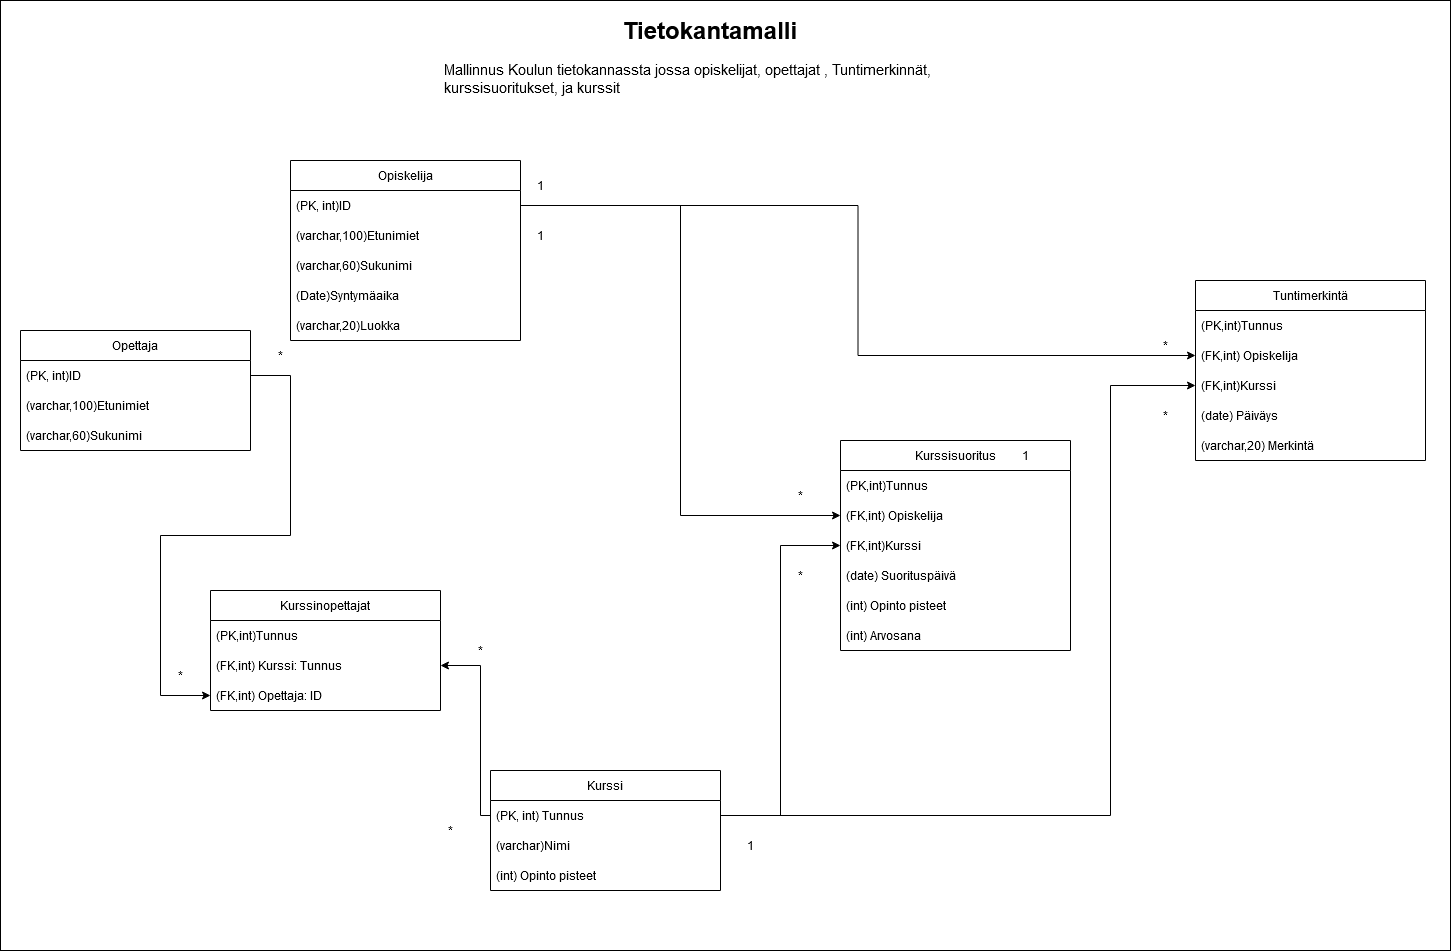

The diagram above was exported from draw.io. Its source (the exported page's mxGraphModel, read from the mxfile embedded in the PNG):
<mxGraphModel dx="1500" dy="797" grid="1" gridSize="10" guides="1" tooltips="1" connect="1" arrows="1" fold="1" page="1" pageScale="1" pageWidth="850" pageHeight="1100" math="0" shadow="0">
  <root>
    <mxCell id="0" />
    <mxCell id="1" parent="0" />
    <mxCell id="db55KGsSZhm5pjsO8Jcu-167" value="" style="rounded=0;whiteSpace=wrap;html=1;" vertex="1" parent="1">
      <mxGeometry x="10" y="70" width="1450" height="950" as="geometry" />
    </mxCell>
    <mxCell id="db55KGsSZhm5pjsO8Jcu-1" value="&lt;h1 align=&quot;center&quot;&gt;Tietokantamalli&lt;br&gt;&lt;/h1&gt;&lt;p align=&quot;left&quot;&gt;&lt;font style=&quot;font-size: 15px;&quot;&gt;Mallinnus Koulun tietokannassta jossa opiskelijat, opettajat , Tuntimerkinnät, kurssisuoritukset, ja kurssit&lt;/font&gt;&lt;br&gt;&lt;/p&gt;" style="text;html=1;strokeColor=none;fillColor=none;spacing=5;spacingTop=-20;whiteSpace=wrap;overflow=hidden;rounded=0;align=center;" vertex="1" parent="1">
      <mxGeometry x="450" y="80" width="540" height="120" as="geometry" />
    </mxCell>
    <mxCell id="db55KGsSZhm5pjsO8Jcu-89" value="Opiskelija" style="swimlane;fontStyle=0;childLayout=stackLayout;horizontal=1;startSize=30;horizontalStack=0;resizeParent=1;resizeParentMax=0;resizeLast=0;collapsible=1;marginBottom=0;whiteSpace=wrap;html=1;" vertex="1" parent="1">
      <mxGeometry x="300" y="230" width="230" height="180" as="geometry" />
    </mxCell>
    <mxCell id="db55KGsSZhm5pjsO8Jcu-90" value="&lt;div&gt;(PK, int)ID&lt;/div&gt;" style="text;strokeColor=none;fillColor=none;align=left;verticalAlign=middle;spacingLeft=4;spacingRight=4;overflow=hidden;points=[[0,0.5],[1,0.5]];portConstraint=eastwest;rotatable=0;whiteSpace=wrap;html=1;" vertex="1" parent="db55KGsSZhm5pjsO8Jcu-89">
      <mxGeometry y="30" width="230" height="30" as="geometry" />
    </mxCell>
    <mxCell id="db55KGsSZhm5pjsO8Jcu-91" value="&lt;div&gt;(varchar,100)Etunimiet&lt;/div&gt;" style="text;strokeColor=none;fillColor=none;align=left;verticalAlign=middle;spacingLeft=4;spacingRight=4;overflow=hidden;points=[[0,0.5],[1,0.5]];portConstraint=eastwest;rotatable=0;whiteSpace=wrap;html=1;" vertex="1" parent="db55KGsSZhm5pjsO8Jcu-89">
      <mxGeometry y="60" width="230" height="30" as="geometry" />
    </mxCell>
    <mxCell id="db55KGsSZhm5pjsO8Jcu-92" value="(varchar,60)Sukunimi" style="text;strokeColor=none;fillColor=none;align=left;verticalAlign=middle;spacingLeft=4;spacingRight=4;overflow=hidden;points=[[0,0.5],[1,0.5]];portConstraint=eastwest;rotatable=0;whiteSpace=wrap;html=1;" vertex="1" parent="db55KGsSZhm5pjsO8Jcu-89">
      <mxGeometry y="90" width="230" height="30" as="geometry" />
    </mxCell>
    <mxCell id="db55KGsSZhm5pjsO8Jcu-93" value="(Date)Syntymäaika" style="text;strokeColor=none;fillColor=none;align=left;verticalAlign=middle;spacingLeft=4;spacingRight=4;overflow=hidden;points=[[0,0.5],[1,0.5]];portConstraint=eastwest;rotatable=0;whiteSpace=wrap;html=1;" vertex="1" parent="db55KGsSZhm5pjsO8Jcu-89">
      <mxGeometry y="120" width="230" height="30" as="geometry" />
    </mxCell>
    <mxCell id="db55KGsSZhm5pjsO8Jcu-94" value="(varchar,20)Luokka" style="text;strokeColor=none;fillColor=none;align=left;verticalAlign=middle;spacingLeft=4;spacingRight=4;overflow=hidden;points=[[0,0.5],[1,0.5]];portConstraint=eastwest;rotatable=0;whiteSpace=wrap;html=1;" vertex="1" parent="db55KGsSZhm5pjsO8Jcu-89">
      <mxGeometry y="150" width="230" height="30" as="geometry" />
    </mxCell>
    <mxCell id="db55KGsSZhm5pjsO8Jcu-95" value="Kurssisuoritus" style="swimlane;fontStyle=0;childLayout=stackLayout;horizontal=1;startSize=30;horizontalStack=0;resizeParent=1;resizeParentMax=0;resizeLast=0;collapsible=1;marginBottom=0;whiteSpace=wrap;html=1;" vertex="1" parent="1">
      <mxGeometry x="850" y="510" width="230" height="210" as="geometry" />
    </mxCell>
    <mxCell id="db55KGsSZhm5pjsO8Jcu-96" value="(PK,int)Tunnus" style="text;strokeColor=none;fillColor=none;align=left;verticalAlign=middle;spacingLeft=4;spacingRight=4;overflow=hidden;points=[[0,0.5],[1,0.5]];portConstraint=eastwest;rotatable=0;whiteSpace=wrap;html=1;" vertex="1" parent="db55KGsSZhm5pjsO8Jcu-95">
      <mxGeometry y="30" width="230" height="30" as="geometry" />
    </mxCell>
    <mxCell id="db55KGsSZhm5pjsO8Jcu-97" value="(FK,int) Opiskelija" style="text;strokeColor=none;fillColor=none;align=left;verticalAlign=middle;spacingLeft=4;spacingRight=4;overflow=hidden;points=[[0,0.5],[1,0.5]];portConstraint=eastwest;rotatable=0;whiteSpace=wrap;html=1;" vertex="1" parent="db55KGsSZhm5pjsO8Jcu-95">
      <mxGeometry y="60" width="230" height="30" as="geometry" />
    </mxCell>
    <mxCell id="db55KGsSZhm5pjsO8Jcu-98" value="(FK,int)Kurssi" style="text;strokeColor=none;fillColor=none;align=left;verticalAlign=middle;spacingLeft=4;spacingRight=4;overflow=hidden;points=[[0,0.5],[1,0.5]];portConstraint=eastwest;rotatable=0;whiteSpace=wrap;html=1;" vertex="1" parent="db55KGsSZhm5pjsO8Jcu-95">
      <mxGeometry y="90" width="230" height="30" as="geometry" />
    </mxCell>
    <mxCell id="db55KGsSZhm5pjsO8Jcu-99" value="(date) Suorituspäivä" style="text;strokeColor=none;fillColor=none;align=left;verticalAlign=middle;spacingLeft=4;spacingRight=4;overflow=hidden;points=[[0,0.5],[1,0.5]];portConstraint=eastwest;rotatable=0;whiteSpace=wrap;html=1;" vertex="1" parent="db55KGsSZhm5pjsO8Jcu-95">
      <mxGeometry y="120" width="230" height="30" as="geometry" />
    </mxCell>
    <mxCell id="db55KGsSZhm5pjsO8Jcu-100" value="(int) Opinto pisteet" style="text;strokeColor=none;fillColor=none;align=left;verticalAlign=middle;spacingLeft=4;spacingRight=4;overflow=hidden;points=[[0,0.5],[1,0.5]];portConstraint=eastwest;rotatable=0;whiteSpace=wrap;html=1;" vertex="1" parent="db55KGsSZhm5pjsO8Jcu-95">
      <mxGeometry y="150" width="230" height="30" as="geometry" />
    </mxCell>
    <mxCell id="db55KGsSZhm5pjsO8Jcu-101" value="(int) Arvosana" style="text;strokeColor=none;fillColor=none;align=left;verticalAlign=middle;spacingLeft=4;spacingRight=4;overflow=hidden;points=[[0,0.5],[1,0.5]];portConstraint=eastwest;rotatable=0;whiteSpace=wrap;html=1;" vertex="1" parent="db55KGsSZhm5pjsO8Jcu-95">
      <mxGeometry y="180" width="230" height="30" as="geometry" />
    </mxCell>
    <mxCell id="db55KGsSZhm5pjsO8Jcu-102" value="Opettaja" style="swimlane;fontStyle=0;childLayout=stackLayout;horizontal=1;startSize=30;horizontalStack=0;resizeParent=1;resizeParentMax=0;resizeLast=0;collapsible=1;marginBottom=0;whiteSpace=wrap;html=1;" vertex="1" parent="1">
      <mxGeometry x="30" y="400" width="230" height="120" as="geometry" />
    </mxCell>
    <mxCell id="db55KGsSZhm5pjsO8Jcu-103" value="&lt;div&gt;(PK, int)ID&lt;/div&gt;" style="text;strokeColor=none;fillColor=none;align=left;verticalAlign=middle;spacingLeft=4;spacingRight=4;overflow=hidden;points=[[0,0.5],[1,0.5]];portConstraint=eastwest;rotatable=0;whiteSpace=wrap;html=1;" vertex="1" parent="db55KGsSZhm5pjsO8Jcu-102">
      <mxGeometry y="30" width="230" height="30" as="geometry" />
    </mxCell>
    <mxCell id="db55KGsSZhm5pjsO8Jcu-104" value="&lt;div&gt;(varchar,100)Etunimiet&lt;/div&gt;" style="text;strokeColor=none;fillColor=none;align=left;verticalAlign=middle;spacingLeft=4;spacingRight=4;overflow=hidden;points=[[0,0.5],[1,0.5]];portConstraint=eastwest;rotatable=0;whiteSpace=wrap;html=1;" vertex="1" parent="db55KGsSZhm5pjsO8Jcu-102">
      <mxGeometry y="60" width="230" height="30" as="geometry" />
    </mxCell>
    <mxCell id="db55KGsSZhm5pjsO8Jcu-105" value="(varchar,60)Sukunimi" style="text;strokeColor=none;fillColor=none;align=left;verticalAlign=middle;spacingLeft=4;spacingRight=4;overflow=hidden;points=[[0,0.5],[1,0.5]];portConstraint=eastwest;rotatable=0;whiteSpace=wrap;html=1;" vertex="1" parent="db55KGsSZhm5pjsO8Jcu-102">
      <mxGeometry y="90" width="230" height="30" as="geometry" />
    </mxCell>
    <mxCell id="db55KGsSZhm5pjsO8Jcu-122" style="edgeStyle=orthogonalEdgeStyle;rounded=0;orthogonalLoop=1;jettySize=auto;html=1;entryX=0;entryY=0.5;entryDx=0;entryDy=0;" edge="1" parent="1" source="db55KGsSZhm5pjsO8Jcu-109" target="db55KGsSZhm5pjsO8Jcu-98">
      <mxGeometry relative="1" as="geometry" />
    </mxCell>
    <mxCell id="db55KGsSZhm5pjsO8Jcu-108" value="Kurssi" style="swimlane;fontStyle=0;childLayout=stackLayout;horizontal=1;startSize=30;horizontalStack=0;resizeParent=1;resizeParentMax=0;resizeLast=0;collapsible=1;marginBottom=0;whiteSpace=wrap;html=1;" vertex="1" parent="1">
      <mxGeometry x="500" y="840" width="230" height="120" as="geometry" />
    </mxCell>
    <mxCell id="db55KGsSZhm5pjsO8Jcu-109" value="&lt;div&gt;(PK, int) Tunnus&lt;br&gt;&lt;/div&gt;" style="text;strokeColor=none;fillColor=none;align=left;verticalAlign=middle;spacingLeft=4;spacingRight=4;overflow=hidden;points=[[0,0.5],[1,0.5]];portConstraint=eastwest;rotatable=0;whiteSpace=wrap;html=1;" vertex="1" parent="db55KGsSZhm5pjsO8Jcu-108">
      <mxGeometry y="30" width="230" height="30" as="geometry" />
    </mxCell>
    <mxCell id="db55KGsSZhm5pjsO8Jcu-111" value="(varchar)Nimi" style="text;strokeColor=none;fillColor=none;align=left;verticalAlign=middle;spacingLeft=4;spacingRight=4;overflow=hidden;points=[[0,0.5],[1,0.5]];portConstraint=eastwest;rotatable=0;whiteSpace=wrap;html=1;" vertex="1" parent="db55KGsSZhm5pjsO8Jcu-108">
      <mxGeometry y="60" width="230" height="30" as="geometry" />
    </mxCell>
    <mxCell id="db55KGsSZhm5pjsO8Jcu-112" value="(int) Opinto pisteet" style="text;strokeColor=none;fillColor=none;align=left;verticalAlign=middle;spacingLeft=4;spacingRight=4;overflow=hidden;points=[[0,0.5],[1,0.5]];portConstraint=eastwest;rotatable=0;whiteSpace=wrap;html=1;" vertex="1" parent="db55KGsSZhm5pjsO8Jcu-108">
      <mxGeometry y="90" width="230" height="30" as="geometry" />
    </mxCell>
    <mxCell id="db55KGsSZhm5pjsO8Jcu-113" value="Tuntimerkintä" style="swimlane;fontStyle=0;childLayout=stackLayout;horizontal=1;startSize=30;horizontalStack=0;resizeParent=1;resizeParentMax=0;resizeLast=0;collapsible=1;marginBottom=0;whiteSpace=wrap;html=1;" vertex="1" parent="1">
      <mxGeometry x="1205" y="350" width="230" height="180" as="geometry" />
    </mxCell>
    <mxCell id="db55KGsSZhm5pjsO8Jcu-114" value="(PK,int)Tunnus" style="text;strokeColor=none;fillColor=none;align=left;verticalAlign=middle;spacingLeft=4;spacingRight=4;overflow=hidden;points=[[0,0.5],[1,0.5]];portConstraint=eastwest;rotatable=0;whiteSpace=wrap;html=1;" vertex="1" parent="db55KGsSZhm5pjsO8Jcu-113">
      <mxGeometry y="30" width="230" height="30" as="geometry" />
    </mxCell>
    <mxCell id="db55KGsSZhm5pjsO8Jcu-115" value="(FK,int) Opiskelija" style="text;strokeColor=none;fillColor=none;align=left;verticalAlign=middle;spacingLeft=4;spacingRight=4;overflow=hidden;points=[[0,0.5],[1,0.5]];portConstraint=eastwest;rotatable=0;whiteSpace=wrap;html=1;" vertex="1" parent="db55KGsSZhm5pjsO8Jcu-113">
      <mxGeometry y="60" width="230" height="30" as="geometry" />
    </mxCell>
    <mxCell id="db55KGsSZhm5pjsO8Jcu-116" value="(FK,int)Kurssi" style="text;strokeColor=none;fillColor=none;align=left;verticalAlign=middle;spacingLeft=4;spacingRight=4;overflow=hidden;points=[[0,0.5],[1,0.5]];portConstraint=eastwest;rotatable=0;whiteSpace=wrap;html=1;" vertex="1" parent="db55KGsSZhm5pjsO8Jcu-113">
      <mxGeometry y="90" width="230" height="30" as="geometry" />
    </mxCell>
    <mxCell id="db55KGsSZhm5pjsO8Jcu-117" value="(date) Päiväys" style="text;strokeColor=none;fillColor=none;align=left;verticalAlign=middle;spacingLeft=4;spacingRight=4;overflow=hidden;points=[[0,0.5],[1,0.5]];portConstraint=eastwest;rotatable=0;whiteSpace=wrap;html=1;" vertex="1" parent="db55KGsSZhm5pjsO8Jcu-113">
      <mxGeometry y="120" width="230" height="30" as="geometry" />
    </mxCell>
    <mxCell id="db55KGsSZhm5pjsO8Jcu-118" value="(varchar,20) Merkintä" style="text;strokeColor=none;fillColor=none;align=left;verticalAlign=middle;spacingLeft=4;spacingRight=4;overflow=hidden;points=[[0,0.5],[1,0.5]];portConstraint=eastwest;rotatable=0;whiteSpace=wrap;html=1;" vertex="1" parent="db55KGsSZhm5pjsO8Jcu-113">
      <mxGeometry y="150" width="230" height="30" as="geometry" />
    </mxCell>
    <mxCell id="db55KGsSZhm5pjsO8Jcu-120" style="edgeStyle=orthogonalEdgeStyle;rounded=0;orthogonalLoop=1;jettySize=auto;html=1;entryX=0;entryY=0.5;entryDx=0;entryDy=0;" edge="1" parent="1" source="db55KGsSZhm5pjsO8Jcu-90" target="db55KGsSZhm5pjsO8Jcu-115">
      <mxGeometry relative="1" as="geometry" />
    </mxCell>
    <mxCell id="db55KGsSZhm5pjsO8Jcu-121" style="edgeStyle=orthogonalEdgeStyle;rounded=0;orthogonalLoop=1;jettySize=auto;html=1;entryX=0;entryY=0.5;entryDx=0;entryDy=0;" edge="1" parent="1" source="db55KGsSZhm5pjsO8Jcu-90" target="db55KGsSZhm5pjsO8Jcu-97">
      <mxGeometry relative="1" as="geometry" />
    </mxCell>
    <mxCell id="db55KGsSZhm5pjsO8Jcu-126" value="*" style="text;html=1;strokeColor=none;fillColor=none;align=center;verticalAlign=middle;whiteSpace=wrap;rounded=0;" vertex="1" parent="1">
      <mxGeometry x="1145" y="400" width="60" height="30" as="geometry" />
    </mxCell>
    <mxCell id="db55KGsSZhm5pjsO8Jcu-127" value="1" style="text;html=1;strokeColor=none;fillColor=none;align=center;verticalAlign=middle;whiteSpace=wrap;rounded=0;" vertex="1" parent="1">
      <mxGeometry x="520" y="240" width="60" height="30" as="geometry" />
    </mxCell>
    <mxCell id="db55KGsSZhm5pjsO8Jcu-128" value="1" style="text;html=1;strokeColor=none;fillColor=none;align=center;verticalAlign=middle;whiteSpace=wrap;rounded=0;" vertex="1" parent="1">
      <mxGeometry x="520" y="290" width="60" height="30" as="geometry" />
    </mxCell>
    <mxCell id="db55KGsSZhm5pjsO8Jcu-129" value="*" style="text;html=1;strokeColor=none;fillColor=none;align=center;verticalAlign=middle;whiteSpace=wrap;rounded=0;" vertex="1" parent="1">
      <mxGeometry x="780" y="550" width="60" height="30" as="geometry" />
    </mxCell>
    <mxCell id="db55KGsSZhm5pjsO8Jcu-130" value="*" style="text;html=1;strokeColor=none;fillColor=none;align=center;verticalAlign=middle;whiteSpace=wrap;rounded=0;" vertex="1" parent="1">
      <mxGeometry x="1145" y="470" width="60" height="30" as="geometry" />
    </mxCell>
    <mxCell id="db55KGsSZhm5pjsO8Jcu-131" value="1" style="text;html=1;strokeColor=none;fillColor=none;align=center;verticalAlign=middle;whiteSpace=wrap;rounded=0;" vertex="1" parent="1">
      <mxGeometry x="1005" y="510" width="60" height="30" as="geometry" />
    </mxCell>
    <mxCell id="db55KGsSZhm5pjsO8Jcu-133" value="*" style="text;html=1;strokeColor=none;fillColor=none;align=center;verticalAlign=middle;whiteSpace=wrap;rounded=0;" vertex="1" parent="1">
      <mxGeometry x="780" y="630" width="60" height="30" as="geometry" />
    </mxCell>
    <mxCell id="db55KGsSZhm5pjsO8Jcu-138" value="Kurssinopettajat" style="swimlane;fontStyle=0;childLayout=stackLayout;horizontal=1;startSize=30;horizontalStack=0;resizeParent=1;resizeParentMax=0;resizeLast=0;collapsible=1;marginBottom=0;whiteSpace=wrap;html=1;" vertex="1" parent="1">
      <mxGeometry x="220" y="660" width="230" height="120" as="geometry" />
    </mxCell>
    <mxCell id="db55KGsSZhm5pjsO8Jcu-154" value="(PK,int)Tunnus" style="text;strokeColor=none;fillColor=none;align=left;verticalAlign=middle;spacingLeft=4;spacingRight=4;overflow=hidden;points=[[0,0.5],[1,0.5]];portConstraint=eastwest;rotatable=0;whiteSpace=wrap;html=1;" vertex="1" parent="db55KGsSZhm5pjsO8Jcu-138">
      <mxGeometry y="30" width="230" height="30" as="geometry" />
    </mxCell>
    <mxCell id="db55KGsSZhm5pjsO8Jcu-140" value="(FK,int) Kurssi: Tunnus" style="text;strokeColor=none;fillColor=none;align=left;verticalAlign=middle;spacingLeft=4;spacingRight=4;overflow=hidden;points=[[0,0.5],[1,0.5]];portConstraint=eastwest;rotatable=0;whiteSpace=wrap;html=1;" vertex="1" parent="db55KGsSZhm5pjsO8Jcu-138">
      <mxGeometry y="60" width="230" height="30" as="geometry" />
    </mxCell>
    <mxCell id="db55KGsSZhm5pjsO8Jcu-141" value="(FK,int) Opettaja: ID" style="text;strokeColor=none;fillColor=none;align=left;verticalAlign=middle;spacingLeft=4;spacingRight=4;overflow=hidden;points=[[0,0.5],[1,0.5]];portConstraint=eastwest;rotatable=0;whiteSpace=wrap;html=1;" vertex="1" parent="db55KGsSZhm5pjsO8Jcu-138">
      <mxGeometry y="90" width="230" height="30" as="geometry" />
    </mxCell>
    <mxCell id="db55KGsSZhm5pjsO8Jcu-153" value="1" style="text;html=1;strokeColor=none;fillColor=none;align=center;verticalAlign=middle;whiteSpace=wrap;rounded=0;" vertex="1" parent="1">
      <mxGeometry x="730" y="900" width="60" height="30" as="geometry" />
    </mxCell>
    <mxCell id="db55KGsSZhm5pjsO8Jcu-158" style="edgeStyle=orthogonalEdgeStyle;rounded=0;orthogonalLoop=1;jettySize=auto;html=1;" edge="1" parent="1" source="db55KGsSZhm5pjsO8Jcu-103" target="db55KGsSZhm5pjsO8Jcu-141">
      <mxGeometry relative="1" as="geometry">
        <Array as="points">
          <mxPoint x="300" y="445" />
          <mxPoint x="300" y="605" />
          <mxPoint x="170" y="605" />
          <mxPoint x="170" y="765" />
        </Array>
      </mxGeometry>
    </mxCell>
    <mxCell id="db55KGsSZhm5pjsO8Jcu-159" style="edgeStyle=orthogonalEdgeStyle;rounded=0;orthogonalLoop=1;jettySize=auto;html=1;" edge="1" parent="1" source="db55KGsSZhm5pjsO8Jcu-109" target="db55KGsSZhm5pjsO8Jcu-140">
      <mxGeometry relative="1" as="geometry">
        <Array as="points">
          <mxPoint x="490" y="885" />
          <mxPoint x="490" y="735" />
        </Array>
      </mxGeometry>
    </mxCell>
    <mxCell id="db55KGsSZhm5pjsO8Jcu-160" style="edgeStyle=orthogonalEdgeStyle;rounded=0;orthogonalLoop=1;jettySize=auto;html=1;" edge="1" parent="1" source="db55KGsSZhm5pjsO8Jcu-109" target="db55KGsSZhm5pjsO8Jcu-116">
      <mxGeometry relative="1" as="geometry">
        <Array as="points">
          <mxPoint x="1120" y="885" />
          <mxPoint x="1120" y="455" />
        </Array>
      </mxGeometry>
    </mxCell>
    <mxCell id="db55KGsSZhm5pjsO8Jcu-162" value="*" style="text;html=1;strokeColor=none;fillColor=none;align=center;verticalAlign=middle;whiteSpace=wrap;rounded=0;" vertex="1" parent="1">
      <mxGeometry x="260" y="410" width="60" height="30" as="geometry" />
    </mxCell>
    <mxCell id="db55KGsSZhm5pjsO8Jcu-163" value="*" style="text;html=1;strokeColor=none;fillColor=none;align=center;verticalAlign=middle;whiteSpace=wrap;rounded=0;" vertex="1" parent="1">
      <mxGeometry x="430" y="885" width="60" height="30" as="geometry" />
    </mxCell>
    <mxCell id="db55KGsSZhm5pjsO8Jcu-165" value="*" style="text;html=1;strokeColor=none;fillColor=none;align=center;verticalAlign=middle;whiteSpace=wrap;rounded=0;" vertex="1" parent="1">
      <mxGeometry x="160" y="730" width="60" height="30" as="geometry" />
    </mxCell>
    <mxCell id="db55KGsSZhm5pjsO8Jcu-166" value="*" style="text;html=1;strokeColor=none;fillColor=none;align=center;verticalAlign=middle;whiteSpace=wrap;rounded=0;" vertex="1" parent="1">
      <mxGeometry x="460" y="705" width="60" height="30" as="geometry" />
    </mxCell>
  </root>
</mxGraphModel>